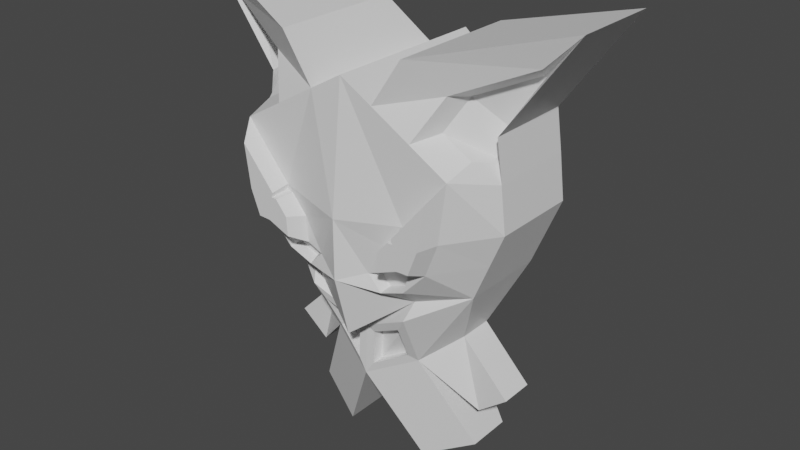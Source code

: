 # Source: Player.blend  (saved by Blender 3.6.11; exported with 4.5.12 LTS)
import bpy
from mathutils import Matrix  # noqa: F401  (used for matrix-valued properties, if any)

bpy.ops.wm.read_factory_settings(use_empty=True)
scene = bpy.context.scene
scene.name = 'Scene'

# ---- collections
col_collection = bpy.data.collections.new('Collection'); scene.collection.children.link(col_collection)

# ---- materials (node trees are filled in below, after node groups)
mat_material = bpy.data.materials.new('Material')
mat_material.alpha_threshold = 0.0
mat_material.use_transparent_shadow = False
mat_material.roughness = 0.5
mat_material.line_color = (0.0, 0.0, 0.0, 1.0)

# ---- material node trees
mat_material.use_nodes = True; mat_material.node_tree.nodes.clear()
_N = mat_material.node_tree.nodes; _L = mat_material.node_tree.links
n0 = _N.new('ShaderNodeOutputMaterial'); n0.name = 'Material Output'; n0.location = (300, 300)
n1 = _N.new('ShaderNodeBsdfPrincipled'); n1.name = 'Principled BSDF'; n1.location = (10, 300)
n1.distribution = 'GGX'
n1.subsurface_method = 'RANDOM_WALK_SKIN'
n1.inputs[3].default_value = 1.45
n1.inputs[27].default_value = (0.0, 0.0, 0.0, 1.0)
n1.inputs[28].default_value = 1.0
_L.new(n1.outputs[0], n0.inputs[0])
n0.is_active_output = True

# ---- world
world_world = bpy.data.worlds.new('World'); scene.world = world_world
world_world.use_nodes = True; world_world.node_tree.nodes.clear()
_N = world_world.node_tree.nodes; _L = world_world.node_tree.links
n0 = _N.new('ShaderNodeOutputWorld'); n0.name = 'World Output'; n0.location = (300, 300)
n1 = _N.new('ShaderNodeBackground'); n1.name = 'Background'; n1.location = (10, 300)
n1.inputs[0].default_value = (0.05088, 0.05088, 0.05088, 1.0)
_L.new(n1.outputs[0], n0.inputs[0])
n0.is_active_output = True
world_world.color = (0.05088, 0.05088, 0.05088)
world_world.use_sun_shadow = False
world_world.sun_shadow_jitter_overblur = 0.0

# ---- meshes
me_cube = bpy.data.meshes.new('Cube')
me_cube.from_pydata([(1.666, 0.6944, 1.23), (1.367, 0.6944, -0.2193), (1.666, -0.4205, 1.23), (1.367, -0.4205, -0.2193), (0.0, -1.17, 0.597), (0.0, 1.156, 0.597), (1.735, -0.4205, 0.6659), (1.735, 0.6944, 0.6659), (0.0, 1.156, -1.0), (0.0, -1.0, 2.194), (0.0, -0.6414, -1.0), (0.0, 1.156, 2.194), (0.8674, -1.0, 0.6314), (0.6837, -0.801, -0.6097), (0.4196, 1.042, 1.953), (0.6837, 1.042, -0.6097), (0.4196, -1.0, 1.953), (0.8674, 1.042, 0.6314), (2.504, 0.6944, 2.979), (2.504, -0.4205, 2.979), (1.593, 0.6944, 1.739), (1.593, -0.4205, 1.739), (0.8064, -1.0, 2.531), (0.8064, 0.6944, 2.531), (1.56, 0.6944, 0.2452), (1.56, -0.4205, 0.2452), (0.0, 1.156, -0.162), (0.0, -1.17, -0.162), (0.9408, 1.042, 0.2252), (0.9408, -1.0, 0.2252), (0.8437, -1.0, -0.09004), (0.3516, -1.0, -0.01732), (0.5281, -1.0, -0.2067), (0.5525, -1.0, 0.0654), (0.7729, -1.0, 0.6277), (1.404, -1.0, 1.381), (0.8411, -1.0, 0.7091), (1.148, -1.0, 0.2319), (1.307, -1.0, 0.6489), (0.574, -1.0, 0.3903), (0.8744, -0.8612, 0.174), (0.799, -0.8612, -0.071), (0.5728, -0.8612, 0.04977), (0.4167, -0.8612, -0.0145), (0.5538, -0.8612, -0.1616), (1.209, -1.223, 0.6217), (0.885, -1.223, 0.6088), (0.8656, -1.223, 0.666), (0.9391, -1.223, 0.3097), (1.092, -1.223, 0.3146), (0.6531, -1.223, 0.192), (0.8154, -1.223, 0.6061), (0.669, -1.223, 0.4313), (1.28, -1.223, 1.161), (1.176, -0.7281, 2.159), (0.919, -1.0, 1.663), (2.082, -0.4404, 2.563), (1.587, -0.1958, 1.775), (1.642, -0.1958, 1.383), (1.981, -0.1958, 2.399), (1.441, -0.6421, 1.5), (1.265, -0.4327, 2.099), (1.067, -0.6421, 1.717), (1.963, -0.2111, 2.41), (0.6209, -0.441, -1.341), (0.9978, -0.06054, -1.04), (0.9978, 0.3807, -1.04), (0.6209, 0.5185, -1.341), (0.0, 0.5634, -1.655), (0.0, -0.6704, -1.655), (1.245, -0.06054, -1.979), (1.622, -0.06054, -1.678), (1.622, 0.3807, -1.678), (1.245, 0.5185, -1.979), (1.208, 0.5185, -2.503), (0.5874, 0.5634, -2.817), (0.5874, -0.2899, -2.817), (1.208, -0.06054, -2.503), (0.7563, -0.6836, -0.3738), (0.0, -0.9618, -0.9583), (0.1111, -0.6404, -1.052), (0.5619, -0.7457, -0.7941), (0.1111, -0.6595, -1.483), (0.5205, -0.5082, -1.276), (0.1111, -0.4829, -1.052), (0.5619, -0.5882, -0.7941), (0.1111, -0.5021, -1.483), (0.5205, -0.3508, -1.276)], [], [(24, 7, 6, 25), (29, 37, 49, 48), (21, 20, 18, 19), (1, 3, 65, 66), (7, 0, 2, 6), (17, 14, 0, 7), (6, 2, 35, 38), (28, 17, 7, 24), (12, 36, 34), (14, 11, 9, 16), (26, 5, 17, 28), (5, 11, 14, 17), (15, 1, 66, 67), (25, 6, 38, 37), (0, 14, 23, 20), (16, 55, 54, 22), (14, 16, 22, 23), (2, 0, 20, 21), (3, 78, 13), (8, 26, 28, 15), (15, 28, 24, 1), (13, 78, 79, 10), (1, 24, 25, 3), (43, 44, 41, 40, 42), (33, 31, 43, 42), (12, 34, 51, 46), (33, 39, 34, 4, 27, 31), (34, 36, 16, 9, 4), (38, 35, 53, 45), (36, 35, 55, 16), (29, 33, 42, 40), (31, 32, 44, 43), (30, 29, 40, 41), (32, 30, 41, 44), (48, 46, 51, 52, 50), (49, 45, 46, 48), (45, 53, 47, 46), (34, 39, 52, 51), (36, 12, 46, 47), (37, 38, 45, 49), (35, 36, 47, 53), (33, 29, 48, 50), (39, 33, 50, 52), (61, 62, 60, 58, 57), (35, 2, 58, 60), (55, 35, 60, 62), (63, 61, 57, 59), (56, 54, 61, 63), (21, 19, 59, 57), (19, 56, 63, 59), (2, 21, 57, 58), (54, 55, 62, 61), (54, 56, 22), (20, 23, 18), (18, 23, 22, 19), (56, 19, 22), (64, 67, 73, 70), (67, 64, 77, 74), (69, 64, 83, 82), (8, 15, 67, 68), (3, 13, 64, 65), (73, 72, 71, 70), (65, 64, 70, 71), (67, 66, 72, 73), (66, 65, 71, 72), (75, 74, 77, 76), (64, 69, 76, 77), (68, 67, 74, 75), (69, 68, 75, 76), (80, 82, 86, 84), (79, 78, 30, 32, 31, 27), (78, 3, 25, 37, 29, 30), (13, 10, 80, 81), (10, 69, 82, 80), (64, 13, 81, 83), (85, 84, 86, 87), (81, 80, 84, 85), (83, 81, 85, 87), (82, 83, 87, 86)])
_uv = me_cube.uv_layers.new(name='UVMap')
_uv.uv.foreach_set('vector', [0.4406, 0.5, 0.5, 0.5, 0.5, 0.75, 0.4406, 0.75, 0.4406, 0.8125, 0.4406, 0.7916, 0.4406, 0.7916, 0.4406, 0.8125, 0.625, 0.75, 0.625, 0.5, 0.625, 0.5, 0.625, 0.75, 0.375, 0.5, 0.375, 0.75, 0.375, 0.75, 0.375, 0.5, 0.5, 0.5, 0.625, 0.5, 0.625, 0.75, 0.5, 0.75, 0.5, 0.4375, 0.625, 0.4375, 0.625, 0.5, 0.5, 0.5, 0.5, 0.75, 0.625, 0.75, 0.625, 0.7631, 0.5, 0.7808, 0.4406, 0.4375, 0.5, 0.4375, 0.5, 0.5, 0.4406, 0.5, 0.5, 0.8125, 0.5073, 0.8125, 0.5, 0.8193, 0.6875, 0.5, 0.75, 0.5, 0.75, 0.75, 0.6875, 0.75, 0.4406, 0.375, 0.5, 0.375, 0.5, 0.4375, 0.4406, 0.4375, 0.5, 0.375, 0.625, 0.375, 0.625, 0.4375, 0.5, 0.4375, 0.375, 0.4375, 0.375, 0.5, 0.375, 0.5, 0.375, 0.4375, 0.4406, 0.75, 0.5, 0.75, 0.5, 0.7808, 0.4406, 0.7916, 0.625, 0.5, 0.625, 0.4375, 0.625, 0.4375, 0.625, 0.5, 0.625, 0.8125, 0.625, 0.7875, 0.625, 0.7832, 0.625, 0.8125, 0.6875, 0.5, 0.6875, 0.75, 0.6875, 0.75, 0.6875, 0.5, 0.625, 0.75, 0.625, 0.5, 0.625, 0.5, 0.625, 0.75, 0.375, 0.75, 0.3935, 0.8125, 0.375, 0.8125, 0.375, 0.375, 0.4406, 0.375, 0.4406, 0.4375, 0.375, 0.4375, 0.375, 0.4375, 0.4406, 0.4375, 0.4406, 0.5, 0.375, 0.5, 0.375, 0.8125, 0.3935, 0.8125, 0.3913, 0.875, 0.375, 0.875, 0.375, 0.5, 0.4406, 0.5, 0.4406, 0.75, 0.375, 0.75, 0.4406, 0.8516, 0.4177, 0.8351, 0.4158, 0.8125, 0.4406, 0.8125, 0.4406, 0.8383, 0.4406, 0.8383, 0.4406, 0.8516, 0.4406, 0.8516, 0.4406, 0.8383, 0.5, 0.8125, 0.5, 0.8193, 0.5, 0.8193, 0.5, 0.8125, 0.4406, 0.8383, 0.4741, 0.8352, 0.5, 0.8193, 0.5, 0.875, 0.4406, 0.875, 0.4406, 0.8516, 0.5, 0.8193, 0.5073, 0.8125, 0.625, 0.8125, 0.625, 0.875, 0.5, 0.875, 0.5, 0.7808, 0.625, 0.7631, 0.625, 0.7631, 0.5, 0.7808, 0.5073, 0.8125, 0.625, 0.7631, 0.625, 0.7875, 0.625, 0.8125, 0.4406, 0.8125, 0.4406, 0.8383, 0.4406, 0.8383, 0.4406, 0.8125, 0.4406, 0.8516, 0.4177, 0.8351, 0.4177, 0.8351, 0.4406, 0.8516, 0.4158, 0.8125, 0.4406, 0.8125, 0.4406, 0.8125, 0.4158, 0.8125, 0.4177, 0.8351, 0.4158, 0.8125, 0.4158, 0.8125, 0.4177, 0.8351, 0.4406, 0.8125, 0.5, 0.8125, 0.5, 0.8193, 0.4741, 0.8352, 0.4406, 0.8383, 0.4406, 0.7916, 0.5, 0.7808, 0.5, 0.8125, 0.4406, 0.8125, 0.5, 0.7808, 0.625, 0.7631, 0.5073, 0.8125, 0.5, 0.8125, 0.5, 0.8193, 0.4741, 0.8352, 0.4741, 0.8352, 0.5, 0.8193, 0.5073, 0.8125, 0.5, 0.8125, 0.5, 0.8125, 0.5073, 0.8125, 0.4406, 0.7916, 0.5, 0.7808, 0.5, 0.7808, 0.4406, 0.7916, 0.625, 0.7631, 0.5073, 0.8125, 0.5073, 0.8125, 0.625, 0.7631, 0.4406, 0.8383, 0.4406, 0.8125, 0.4406, 0.8125, 0.4406, 0.8383, 0.4741, 0.8352, 0.4406, 0.8383, 0.4406, 0.8383, 0.4741, 0.8352, 0.625, 0.7832, 0.625, 0.7875, 0.625, 0.7631, 0.625, 0.75, 0.625, 0.75, 0.625, 0.7631, 0.625, 0.75, 0.625, 0.75, 0.625, 0.7631, 0.625, 0.7875, 0.625, 0.7631, 0.625, 0.7631, 0.625, 0.7875, 0.625, 0.7521, 0.625, 0.7832, 0.625, 0.75, 0.625, 0.75, 0.625, 0.7521, 0.625, 0.7832, 0.625, 0.7832, 0.625, 0.7521, 0.625, 0.75, 0.625, 0.75, 0.625, 0.75, 0.625, 0.75, 0.625, 0.75, 0.6271, 0.75, 0.6271, 0.75, 0.625, 0.75, 0.625, 0.75, 0.625, 0.75, 0.625, 0.75, 0.625, 0.75, 0.625, 0.7832, 0.625, 0.7875, 0.625, 0.7875, 0.625, 0.7832, 0.625, 0.7832, 0.625, 0.7521, 0.625, 0.8125, 0.625, 0.5, 0.625, 0.4375, 0.625, 0.5, 0.625, 0.5, 0.625, 0.4375, 0.6875, 0.75, 0.625, 0.75, 0.625, 0.7521, 0.625, 0.75, 0.625, 0.8125, 0.3125, 0.75, 0.3125, 0.5, 0.3125, 0.5, 0.3125, 0.75, 0.3125, 0.5, 0.3125, 0.75, 0.3125, 0.75, 0.3125, 0.5, 0.375, 0.875, 0.375, 0.8125, 0.375, 0.8125, 0.375, 0.875, 0.375, 0.375, 0.375, 0.4375, 0.375, 0.4375, 0.375, 0.375, 0.375, 0.75, 0.375, 0.8125, 0.375, 0.8125, 0.375, 0.75, 0.3125, 0.5, 0.375, 0.5, 0.375, 0.75, 0.3125, 0.75, 0.375, 0.75, 0.375, 0.8125, 0.375, 0.8125, 0.375, 0.75, 0.375, 0.4375, 0.375, 0.5, 0.375, 0.5, 0.375, 0.4375, 0.375, 0.5, 0.375, 0.75, 0.375, 0.75, 0.375, 0.5, 0.25, 0.5, 0.3125, 0.5, 0.3125, 0.75, 0.25, 0.75, 0.375, 0.8125, 0.375, 0.875, 0.375, 0.875, 0.375, 0.8125, 0.375, 0.375, 0.375, 0.4375, 0.375, 0.4375, 0.375, 0.375, 0.0, 0.0, 0.0, 0.0, 0.0, 0.0, 0.0, 0.0, 0.0, 0.0, 0.0, 0.0, 0.0, 0.0, 0.0, 0.0, 0.3913, 0.875, 0.3935, 0.8125, 0.4158, 0.8125, 0.4177, 0.8351, 0.4406, 0.8516, 0.4406, 0.875, 0.3935, 0.8125, 0.375, 0.75, 0.4406, 0.75, 0.4406, 0.7916, 0.4406, 0.8125, 0.4158, 0.8125, 0.375, 0.8125, 0.375, 0.875, 0.375, 0.875, 0.375, 0.8125, 0.0, 0.0, 0.0, 0.0, 0.0, 0.0, 0.0, 0.0, 0.375, 0.8125, 0.375, 0.8125, 0.375, 0.8125, 0.375, 0.8125, 0.375, 0.8125, 0.375, 0.875, 0.375, 0.875, 0.375, 0.8125, 0.375, 0.8125, 0.375, 0.875, 0.375, 0.875, 0.375, 0.8125, 0.375, 0.8125, 0.375, 0.8125, 0.375, 0.8125, 0.375, 0.8125, 0.375, 0.875, 0.375, 0.8125, 0.375, 0.8125, 0.375, 0.875])
me_cube.materials.append(mat_material)
me_cube.use_mirror_vertex_groups = False
me_cube.update()

# ---- objects
ob_cube = bpy.data.objects.new('Cube', me_cube)
ob_empty = bpy.data.objects.new('Empty', None)

# ---- transforms, parenting, visibility, modifiers, constraints
ob_cube.location = (0.0, 0.0, 0.0)
ob_cube.lock_rotations_4d = False
ob_cube.empty_display_type = 'ARROWS'
ob_cube.lineart.crease_threshold = 0.0
_m = ob_cube.modifiers.new('Mirror', 'MIRROR')
ob_empty.location = (0.0, 3.697, 0.0)
ob_empty.rotation_euler = (1.571, 3.797e-09, 0.0)
ob_empty.empty_display_type = 'IMAGE'
ob_empty.empty_display_size = 5.0

# ---- collection membership
col_collection.objects.link(ob_cube)
col_collection.objects.link(ob_empty)

# ---- scene / render settings (as saved in the file)
scene.frame_start = 1; scene.frame_end = 250; scene.frame_set(1)
scene.render.engine = 'BLENDER_EEVEE_NEXT'
scene.cycles.sampling_pattern = 'TABULATED_SOBOL'
scene.view_settings.view_transform = 'Filmic'
bpy.context.view_layer.update()

# ---- added for rendering (the .blend has no active camera and no usable light): camera, sun
cam_auto = bpy.data.cameras.new('AutoCamera')
cam_auto.lens = 50.0
cam_auto.sensor_width = 36.0
cam_auto.clip_end = 1000.0
ob_auto_camera = bpy.data.objects.new('AutoCamera', cam_auto)
scene.collection.objects.link(ob_auto_camera)
ob_auto_camera.location = (7.4209, -8.93849, 6.01793)
ob_auto_camera.rotation_euler = (1.09748, -7.21219e-08, 0.694738)
scene.camera = ob_auto_camera
light_auto_sun = bpy.data.lights.new('AutoSun', 'SUN')
light_auto_sun.energy = 3.0
light_auto_sun.angle = 0.0523599
ob_auto_sun = bpy.data.objects.new('AutoSun', light_auto_sun)
scene.collection.objects.link(ob_auto_sun)
ob_auto_sun.rotation_euler = (0.872665, 0.174533, 0.523599)
bpy.context.view_layer.update()

